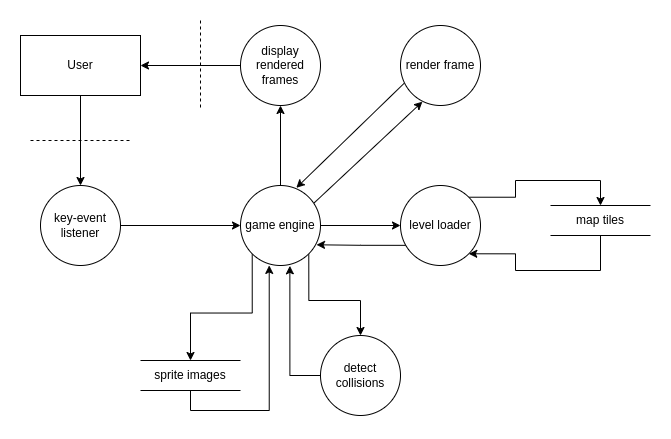

The diagram above was exported from draw.io. Its source (the exported page's mxGraphModel, read from the mxfile embedded in the PNG):
<mxGraphModel dx="677" dy="501" grid="1" gridSize="10" guides="1" tooltips="1" connect="1" arrows="1" fold="1" page="1" pageScale="1" pageWidth="850" pageHeight="1100" math="0" shadow="0">
  <root>
    <mxCell id="0" />
    <mxCell id="1" parent="0" />
    <mxCell id="T35_k0S6Rt0OOB-0vpqf-13" style="edgeStyle=orthogonalEdgeStyle;rounded=0;orthogonalLoop=1;jettySize=auto;html=1;exitX=0.5;exitY=1;exitDx=0;exitDy=0;entryX=0.5;entryY=0;entryDx=0;entryDy=0;" edge="1" parent="1" source="T35_k0S6Rt0OOB-0vpqf-3" target="T35_k0S6Rt0OOB-0vpqf-4">
      <mxGeometry relative="1" as="geometry" />
    </mxCell>
    <mxCell id="T35_k0S6Rt0OOB-0vpqf-3" value="User" style="rounded=0;whiteSpace=wrap;html=1;" vertex="1" parent="1">
      <mxGeometry x="180" y="375" width="120" height="60" as="geometry" />
    </mxCell>
    <mxCell id="T35_k0S6Rt0OOB-0vpqf-14" style="edgeStyle=orthogonalEdgeStyle;rounded=0;orthogonalLoop=1;jettySize=auto;html=1;exitX=1;exitY=0.5;exitDx=0;exitDy=0;entryX=0;entryY=0.5;entryDx=0;entryDy=0;" edge="1" parent="1" source="T35_k0S6Rt0OOB-0vpqf-4" target="T35_k0S6Rt0OOB-0vpqf-7">
      <mxGeometry relative="1" as="geometry" />
    </mxCell>
    <mxCell id="T35_k0S6Rt0OOB-0vpqf-4" value="key-event listener" style="ellipse;whiteSpace=wrap;html=1;" vertex="1" parent="1">
      <mxGeometry x="200" y="525" width="80" height="80" as="geometry" />
    </mxCell>
    <mxCell id="T35_k0S6Rt0OOB-0vpqf-23" style="edgeStyle=orthogonalEdgeStyle;rounded=0;orthogonalLoop=1;jettySize=auto;html=1;exitX=0;exitY=0.5;exitDx=0;exitDy=0;entryX=1;entryY=0.5;entryDx=0;entryDy=0;" edge="1" parent="1" source="T35_k0S6Rt0OOB-0vpqf-5" target="T35_k0S6Rt0OOB-0vpqf-3">
      <mxGeometry relative="1" as="geometry" />
    </mxCell>
    <mxCell id="T35_k0S6Rt0OOB-0vpqf-5" value="display rendered frames" style="ellipse;whiteSpace=wrap;html=1;" vertex="1" parent="1">
      <mxGeometry x="400" y="365" width="80" height="80" as="geometry" />
    </mxCell>
    <mxCell id="T35_k0S6Rt0OOB-0vpqf-19" style="edgeStyle=orthogonalEdgeStyle;rounded=0;orthogonalLoop=1;jettySize=auto;html=1;exitX=1;exitY=0.5;exitDx=0;exitDy=0;entryX=0;entryY=0.5;entryDx=0;entryDy=0;" edge="1" parent="1" source="T35_k0S6Rt0OOB-0vpqf-7" target="T35_k0S6Rt0OOB-0vpqf-8">
      <mxGeometry relative="1" as="geometry" />
    </mxCell>
    <mxCell id="T35_k0S6Rt0OOB-0vpqf-22" style="edgeStyle=orthogonalEdgeStyle;rounded=0;orthogonalLoop=1;jettySize=auto;html=1;exitX=0.5;exitY=0;exitDx=0;exitDy=0;entryX=0.5;entryY=1;entryDx=0;entryDy=0;" edge="1" parent="1" source="T35_k0S6Rt0OOB-0vpqf-7" target="T35_k0S6Rt0OOB-0vpqf-5">
      <mxGeometry relative="1" as="geometry" />
    </mxCell>
    <mxCell id="T35_k0S6Rt0OOB-0vpqf-24" style="rounded=0;orthogonalLoop=1;jettySize=auto;html=1;exitX=0.918;exitY=0.22;exitDx=0;exitDy=0;entryX=0.274;entryY=0.952;entryDx=0;entryDy=0;exitPerimeter=0;entryPerimeter=0;" edge="1" parent="1" source="T35_k0S6Rt0OOB-0vpqf-7" target="T35_k0S6Rt0OOB-0vpqf-10">
      <mxGeometry relative="1" as="geometry" />
    </mxCell>
    <mxCell id="T35_k0S6Rt0OOB-0vpqf-26" style="rounded=0;orthogonalLoop=1;jettySize=auto;html=1;exitX=1;exitY=1;exitDx=0;exitDy=0;entryX=0.5;entryY=0;entryDx=0;entryDy=0;edgeStyle=orthogonalEdgeStyle;" edge="1" parent="1" source="T35_k0S6Rt0OOB-0vpqf-7" target="T35_k0S6Rt0OOB-0vpqf-9">
      <mxGeometry relative="1" as="geometry" />
    </mxCell>
    <mxCell id="T35_k0S6Rt0OOB-0vpqf-31" style="edgeStyle=orthogonalEdgeStyle;rounded=0;orthogonalLoop=1;jettySize=auto;html=1;exitX=0;exitY=1;exitDx=0;exitDy=0;entryX=0.5;entryY=0;entryDx=0;entryDy=0;" edge="1" parent="1" source="T35_k0S6Rt0OOB-0vpqf-7" target="T35_k0S6Rt0OOB-0vpqf-12">
      <mxGeometry relative="1" as="geometry" />
    </mxCell>
    <mxCell id="T35_k0S6Rt0OOB-0vpqf-7" value="game engine" style="ellipse;whiteSpace=wrap;html=1;" vertex="1" parent="1">
      <mxGeometry x="400" y="525" width="80" height="80" as="geometry" />
    </mxCell>
    <mxCell id="T35_k0S6Rt0OOB-0vpqf-16" style="edgeStyle=orthogonalEdgeStyle;rounded=0;orthogonalLoop=1;jettySize=auto;html=1;exitX=1;exitY=0;exitDx=0;exitDy=0;entryX=0.5;entryY=0;entryDx=0;entryDy=0;" edge="1" parent="1" source="T35_k0S6Rt0OOB-0vpqf-8" target="T35_k0S6Rt0OOB-0vpqf-11">
      <mxGeometry relative="1" as="geometry">
        <Array as="points">
          <mxPoint x="675" y="537" />
          <mxPoint x="675" y="520" />
          <mxPoint x="760" y="520" />
        </Array>
      </mxGeometry>
    </mxCell>
    <mxCell id="T35_k0S6Rt0OOB-0vpqf-18" style="edgeStyle=orthogonalEdgeStyle;rounded=0;orthogonalLoop=1;jettySize=auto;html=1;exitX=0.068;exitY=0.748;exitDx=0;exitDy=0;entryX=0.95;entryY=0.741;entryDx=0;entryDy=0;exitPerimeter=0;entryPerimeter=0;" edge="1" parent="1" source="T35_k0S6Rt0OOB-0vpqf-8" target="T35_k0S6Rt0OOB-0vpqf-7">
      <mxGeometry relative="1" as="geometry" />
    </mxCell>
    <mxCell id="T35_k0S6Rt0OOB-0vpqf-8" value="level loader" style="ellipse;whiteSpace=wrap;html=1;" vertex="1" parent="1">
      <mxGeometry x="560" y="525" width="80" height="80" as="geometry" />
    </mxCell>
    <mxCell id="T35_k0S6Rt0OOB-0vpqf-27" style="edgeStyle=orthogonalEdgeStyle;rounded=0;orthogonalLoop=1;jettySize=auto;html=1;exitX=0;exitY=0.5;exitDx=0;exitDy=0;entryX=0.617;entryY=1.004;entryDx=0;entryDy=0;entryPerimeter=0;" edge="1" parent="1" source="T35_k0S6Rt0OOB-0vpqf-9" target="T35_k0S6Rt0OOB-0vpqf-7">
      <mxGeometry relative="1" as="geometry" />
    </mxCell>
    <mxCell id="T35_k0S6Rt0OOB-0vpqf-9" value="detect collisions" style="ellipse;whiteSpace=wrap;html=1;" vertex="1" parent="1">
      <mxGeometry x="480" y="675" width="80" height="80" as="geometry" />
    </mxCell>
    <mxCell id="T35_k0S6Rt0OOB-0vpqf-25" style="rounded=0;orthogonalLoop=1;jettySize=auto;html=1;exitX=0.047;exitY=0.721;exitDx=0;exitDy=0;entryX=0.698;entryY=0.029;entryDx=0;entryDy=0;exitPerimeter=0;entryPerimeter=0;" edge="1" parent="1" source="T35_k0S6Rt0OOB-0vpqf-10" target="T35_k0S6Rt0OOB-0vpqf-7">
      <mxGeometry relative="1" as="geometry" />
    </mxCell>
    <mxCell id="T35_k0S6Rt0OOB-0vpqf-10" value="render frame" style="ellipse;whiteSpace=wrap;html=1;" vertex="1" parent="1">
      <mxGeometry x="560" y="365" width="80" height="80" as="geometry" />
    </mxCell>
    <mxCell id="T35_k0S6Rt0OOB-0vpqf-17" style="edgeStyle=orthogonalEdgeStyle;rounded=0;orthogonalLoop=1;jettySize=auto;html=1;exitX=0.5;exitY=1;exitDx=0;exitDy=0;entryX=1;entryY=1;entryDx=0;entryDy=0;" edge="1" parent="1" source="T35_k0S6Rt0OOB-0vpqf-11" target="T35_k0S6Rt0OOB-0vpqf-8">
      <mxGeometry relative="1" as="geometry">
        <Array as="points">
          <mxPoint x="760" y="610" />
          <mxPoint x="675" y="610" />
          <mxPoint x="675" y="593" />
        </Array>
      </mxGeometry>
    </mxCell>
    <mxCell id="T35_k0S6Rt0OOB-0vpqf-11" value="map tiles" style="html=1;dashed=0;whiteSpace=wrap;shape=partialRectangle;right=0;left=0;" vertex="1" parent="1">
      <mxGeometry x="710" y="545" width="100" height="30" as="geometry" />
    </mxCell>
    <mxCell id="T35_k0S6Rt0OOB-0vpqf-12" value="sprite images" style="html=1;dashed=0;whiteSpace=wrap;shape=partialRectangle;right=0;left=0;" vertex="1" parent="1">
      <mxGeometry x="300" y="700" width="100" height="30" as="geometry" />
    </mxCell>
    <mxCell id="T35_k0S6Rt0OOB-0vpqf-30" style="edgeStyle=orthogonalEdgeStyle;rounded=0;orthogonalLoop=1;jettySize=auto;html=1;exitX=0.5;exitY=1;exitDx=0;exitDy=0;entryX=0.359;entryY=0.999;entryDx=0;entryDy=0;entryPerimeter=0;" edge="1" parent="1" source="T35_k0S6Rt0OOB-0vpqf-12" target="T35_k0S6Rt0OOB-0vpqf-7">
      <mxGeometry relative="1" as="geometry" />
    </mxCell>
    <mxCell id="T35_k0S6Rt0OOB-0vpqf-32" value="" style="edgeStyle=none;orthogonalLoop=1;jettySize=auto;html=1;rounded=0;endArrow=none;startFill=0;dashed=1;" edge="1" parent="1">
      <mxGeometry width="100" relative="1" as="geometry">
        <mxPoint x="190" y="480" as="sourcePoint" />
        <mxPoint x="290" y="480" as="targetPoint" />
        <Array as="points" />
      </mxGeometry>
    </mxCell>
    <mxCell id="T35_k0S6Rt0OOB-0vpqf-33" value="" style="edgeStyle=none;orthogonalLoop=1;jettySize=auto;html=1;rounded=0;endArrow=none;startFill=0;dashed=1;" edge="1" parent="1">
      <mxGeometry width="100" relative="1" as="geometry">
        <mxPoint x="360" y="360" as="sourcePoint" />
        <mxPoint x="360" y="450" as="targetPoint" />
        <Array as="points" />
      </mxGeometry>
    </mxCell>
  </root>
</mxGraphModel>